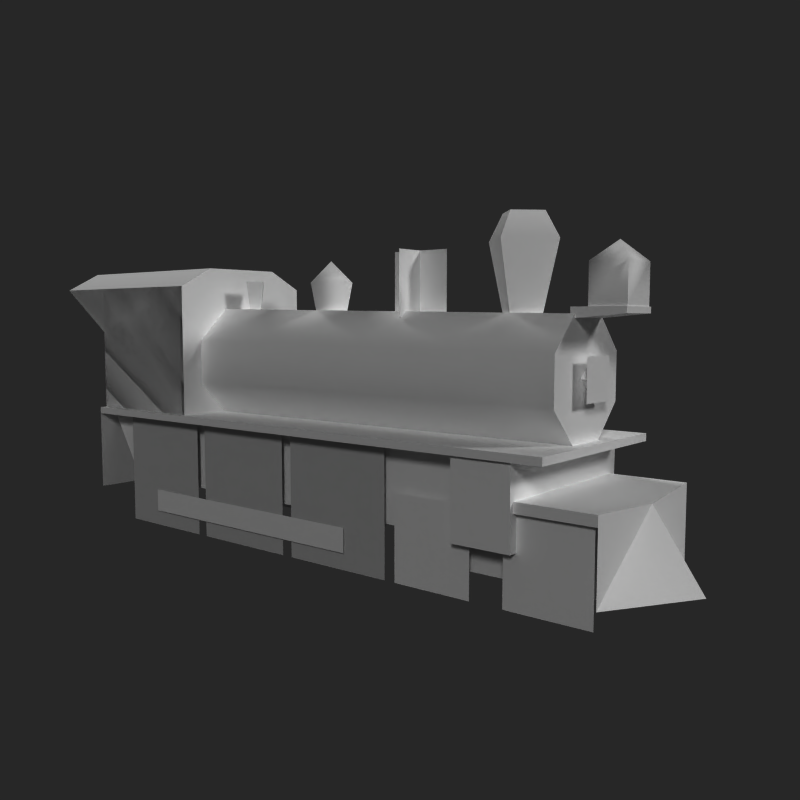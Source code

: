 # Source: tenwheeler.blend  (saved by Blender 2.77.0; exported with 4.5.12 LTS)
import bpy
from mathutils import Matrix  # noqa: F401  (used for matrix-valued properties, if any)

bpy.ops.wm.read_factory_settings(use_empty=True)
scene = bpy.context.scene
scene.name = 'Scene'

# ---- collections
col_collection_1 = bpy.data.collections.new('Collection 1'); scene.collection.children.link(col_collection_1)
col_collection_11 = bpy.data.collections.new('Collection 11'); scene.collection.children.link(col_collection_11)
col_collection_11.hide_render = True
col_collection_11.hide_viewport = True

# ---- materials (node trees are filled in below, after node groups)
mat_material = bpy.data.materials.new('Material')
mat_material.alpha_threshold = 0.0
mat_material.use_transparent_shadow = False
mat_material.diffuse_color = (1.0, 1.0, 1.0, 1.0)
mat_material.roughness = 0.5
mat_material.specular_intensity = 0.2
mat_material_001 = bpy.data.materials.new('Material.001')
mat_material_001.alpha_threshold = 0.0
mat_material_001.use_transparent_shadow = False
mat_material_001.roughness = 0.5
mat_track = bpy.data.materials.new('track')
mat_track.alpha_threshold = 0.0
mat_track.use_transparent_shadow = False
mat_track.diffuse_color = (1.0, 1.0, 1.0, 1.0)
mat_track.roughness = 0.5
mat_track.line_color = (0.0, 0.0, 0.0, 1.0)

# ---- material node trees

# ---- world
world_world = bpy.data.worlds.new('World'); scene.world = world_world
world_world.color = (0.1533, 0.1533, 0.1533)
world_world.use_sun_shadow = False
world_world.sun_shadow_jitter_overblur = 0.0
world_world.cycles.sampling_method = 'NONE'
world_world.cycles.sample_map_resolution = 256
world_world.light_settings.ao_factor = 0.5

# ---- cameras
cam_camera = bpy.data.cameras.new('Camera')
cam_camera.clip_end = 100.0
cam_camera.lens = 35.0
cam_camera.sensor_width = 32.0
cam_camera.sensor_height = 18.0
cam_camera.dof.focus_distance = 0.0
cam_camera.dof.aperture_fstop = 128.0
cam_camera_001 = bpy.data.cameras.new('Camera.001')
cam_camera_001.clip_end = 100.0
cam_camera_001.lens = 35.0
cam_camera_001.sensor_width = 32.0
cam_camera_001.sensor_height = 18.0
cam_camera_001.ortho_scale = 10.3
cam_camera_001.dof.focus_distance = 0.0
cam_camera_001.dof.aperture_fstop = 128.0

# ---- lights
light_sun_002 = bpy.data.lights.new('Sun.002', 'SUN')
light_sun_002.transmission_factor = 0.0
light_sun_002.angle = 0.1993
light_sun_002.energy = 1.0
light_sun_002.shadow_buffer_clip_start = 0.5
light_sun_002.shadow_soft_size = 0.1
light_sun_002.shadow_cascade_max_distance = 1000.0
light_sun_002.cycles.use_multiple_importance_sampling = False
light_sun_001 = bpy.data.lights.new('Sun.001', 'SUN')
light_sun_001.transmission_factor = 0.0
light_sun_001.angle = 0.1993
light_sun_001.energy = 1.0
light_sun_001.shadow_buffer_clip_start = 0.5
light_sun_001.shadow_soft_size = 0.1
light_sun_001.shadow_cascade_max_distance = 1000.0
light_sun_001.cycles.use_multiple_importance_sampling = False
light_sun = bpy.data.lights.new('Sun', 'SUN')
light_sun.transmission_factor = 0.0
light_sun.angle = 0.1993
light_sun.energy = 1.0
light_sun.shadow_buffer_clip_start = 0.5
light_sun.shadow_soft_size = 0.1
light_sun.shadow_cascade_max_distance = 1000.0
light_sun.cycles.use_multiple_importance_sampling = False

# ---- meshes
me_object02_005 = bpy.data.meshes.new('Object02.005')
me_object02_005.from_pydata([(-1.0, 1.396, -2.357), (-1.0, 3.038, -2.357), (1.0, 1.396, -2.357), (1.0, 3.038, -2.357)], [], [(1, 3, 2, 0)])
_uv = me_object02_005.uv_layers.new(name='UVMap')
_uv.uv.foreach_set('vector', [0.3251, 0.2767, 0.5922, 0.2767, 0.5922, 0.004315, 0.3251, 0.004315])
me_object02_005.materials.append(mat_material)
me_object02_005.use_remesh_preserve_volume = False
me_object02_005.use_remesh_preserve_attributes = False
me_object02_005.use_mirror_vertex_groups = False
me_object02_005.update()
me_object02_004 = bpy.data.meshes.new('Object02.004')
me_object02_004.from_pydata([(0.93, -0.1449, 3.448), (0.93, -0.1449, 2.49), (0.93, 0.8122, 3.448), (0.93, 0.8122, 2.49), (0.93, -0.1449, 2.104), (0.93, -0.1449, 1.147), (0.93, 0.8122, 2.104), (0.93, 0.8122, 1.147)], [], [(0, 1, 3, 2), (4, 5, 7, 6)])
_uv = me_object02_004.uv_layers.new(name='UVMap')
_uv.uv.foreach_set('vector', [0.7177, 0.000866, 0.9991, 0.000866, 0.9991, 0.2823, 0.7177, 0.2823, 0.7177, 0.000866, 0.9991, 0.000866, 0.9991, 0.2823, 0.7177, 0.2823])
me_object02_004.materials.append(mat_material)
me_object02_004.use_remesh_preserve_volume = False
me_object02_004.use_remesh_preserve_attributes = False
me_object02_004.use_mirror_vertex_groups = False
me_object02_004.update()
me_object02_003 = bpy.data.meshes.new('Object02.003')
me_object02_003.from_pydata([(0.953, 0.34, 0.4354), (0.953, 0.05325, 0.4354), (0.953, 0.34, -2.995), (0.953, 0.05325, -2.995)], [], [(0, 1, 3, 2)])
_uv = me_object02_003.uv_layers.new(name='UVMap')
_uv.uv.foreach_set('vector', [0.3356, 0.3454, 0.3356, 0.2916, 0.9386, 0.2916, 0.9386, 0.3454])
me_object02_003.materials.append(mat_material)
me_object02_003.use_remesh_preserve_volume = False
me_object02_003.use_remesh_preserve_attributes = False
me_object02_003.use_mirror_vertex_groups = False
me_object02_003.update()
me_object02_002 = bpy.data.meshes.new('Object02.002')
me_object02_002.from_pydata([(-1.0, 1.388, -2.307), (-1.0, 1.396, -4.099), (-1.0, 2.443, -4.099), (-1.0, 3.038, -4.987), (-1.0, 3.038, -2.307), (-1.0, 3.038, -4.987), (-1.0, 3.038, -2.307), (-1.0, 1.396, -4.099), (-1.0, 2.443, -4.099), (-1.0, 1.388, -2.307), (-1.0, 3.038, -4.099), (1.0, 1.388, -2.307), (1.0, 1.396, -4.099), (1.0, 3.038, -2.307), (1.0, 3.038, -4.987), (1.0, 2.443, -4.099), (1.0, 3.038, -4.099), (-1.0, 3.038, -4.099), (1.0, 1.388, -2.307), (1.0, 1.396, -4.099), (1.0, 3.038, -2.307), (1.0, 3.038, -4.987), (1.0, 2.443, -4.099), (1.0, 3.038, -4.099)], [], [(21, 23, 22), (7, 9, 6, 17, 2), (3, 2, 17), (5, 10, 8), (1, 8, 10, 4, 0), (14, 15, 16), (12, 11, 13, 16, 15), (19, 22, 23, 20, 18), (1, 0, 9, 7), (11, 12, 19, 18), (15, 14, 21, 22), (13, 11, 18, 20), (10, 5, 3, 17), (14, 16, 23, 21), (5, 8, 2, 3), (4, 10, 17, 6), (16, 13, 20, 23), (4, 5, 3, 6), (13, 14, 21, 20), (0, 4, 6, 9), (8, 1, 7, 2), (12, 15, 22, 19)])
_uv = me_object02_002.uv_layers.new(name='UVMap')
_uv.uv.foreach_set('vector', [0.2955, 0.3546, 0.2842, 0.3546, 0.2842, 0.347, 0.3132, 0.2602, 0.005051, 0.2589, 0.005051, 0.5425, 0.3132, 0.5425, 0.3132, 0.4403, 0.2955, 0.3546, 0.2842, 0.347, 0.2842, 0.3546, 0.2955, 0.3546, 0.2842, 0.3937, 0.2842, 0.347, 0.3132, 0.2602, 0.3132, 0.4403, 0.3132, 0.5816, 0.005051, 0.5425, 0.005051, 0.2589, 0.2955, 0.3546, 0.2842, 0.347, 0.2842, 0.3937, 0.3132, 0.2602, 0.005051, 0.2589, 0.005051, 0.5425, 0.3132, 0.5816, 0.3132, 0.4403, 0.3132, 0.2602, 0.3132, 0.4403, 0.3132, 0.5425, 0.005051, 0.5425, 0.005051, 0.2589, 0.3132, 0.2602, 0.005051, 0.2589, 0.005051, 0.2589, 0.3132, 0.2602, 0.005051, 0.2589, 0.3132, 0.2602, 0.3132, 0.2602, 0.005051, 0.2589, 0.2842, 0.347, 0.2955, 0.3546, 0.2955, 0.3546, 0.2842, 0.347, 0.005051, 0.5425, 0.005051, 0.2589, 0.005051, 0.2589, 0.005051, 0.5425, 0.2842, 0.3937, 0.2955, 0.3546, 0.2955, 0.3546, 0.2842, 0.3546, 0.2955, 0.3546, 0.2842, 0.3937, 0.2842, 0.3546, 0.2955, 0.3546, 0.2955, 0.3546, 0.2842, 0.347, 0.2842, 0.347, 0.2955, 0.3546, 0.005051, 0.5425, 0.3132, 0.5816, 0.3132, 0.5425, 0.005051, 0.5425, 0.3132, 0.5816, 0.005051, 0.5425, 0.005051, 0.5425, 0.3132, 0.5425, 0.005051, 0.5425, 0.4657, 0.5425, 0.4657, 0.5425, 0.005051, 0.5425, 0.005051, 0.5425, 0.4657, 0.5425, 0.4657, 0.5425, 0.005051, 0.5425, 0.005051, 0.2589, 0.005051, 0.5425, 0.005051, 0.5425, 0.005051, 0.2589, 0.3132, 0.4403, 0.3132, 0.2602, 0.3132, 0.2602, 0.3132, 0.4403, 0.3132, 0.2602, 0.3132, 0.4403, 0.3132, 0.4403, 0.3132, 0.2602])
me_object02_002.materials.append(mat_material)
me_object02_002.use_remesh_preserve_volume = False
me_object02_002.use_remesh_preserve_attributes = False
me_object02_002.use_mirror_vertex_groups = False
me_object02_002.update()
me_object02_001 = bpy.data.meshes.new('Object02.001')
me_object02_001.from_pydata([(0.93, -0.7154, -0.7154), (0.93, 0.7154, -0.7154), (0.93, -0.7154, 0.7154), (0.93, 0.7154, 0.7154), (-0.93, -0.7154, -0.7154), (-0.93, 0.7154, -0.7154), (-0.93, -0.7154, 0.7154), (-0.93, 0.7154, 0.7154)], [], [(0, 1, 3, 2), (4, 6, 7, 5)])
_uv = me_object02_001.uv_layers.new(name='UVMap')
_uv.uv.foreach_set('vector', [0.0, 0.0, 1.0, 0.0, 1.0, 1.0, 0.0, 1.0, 0.0, 0.0, 0.0, 1.0, 1.0, 1.0, 1.0, 0.0])
me_object02_001.materials.append(mat_material_001)
me_object02_001.use_remesh_preserve_volume = False
me_object02_001.use_remesh_preserve_attributes = False
me_object02_001.use_mirror_vertex_groups = False
me_object02_001.update()
me_object02 = bpy.data.meshes.new('Object02')
me_object02.from_pydata([(0.8502, 1.298, 1.956), (0.8502, 0.4463, 1.956), (0.8501, 1.298, -4.1), (0.8501, 0.4463, -3.561), (-0.8501, 1.298, 1.956), (-0.8501, 0.4463, 1.956), (-0.8502, 1.298, -4.1), (-0.8502, 0.4463, -3.561), (1.075, 0.4308, 2.639), (1.075, 0.4308, 1.956), (1.092, 1.301, 1.956), (1.092, 1.301, 2.639), (-2.772e-06, 0.065, 4.103), (0.992, 0.065, 3.501), (0.992, 0.9304, 3.501), (-2.503e-06, 0.8782, 3.56), (-0.992, 0.065, 3.501), (-0.992, 0.9304, 3.501), (-1.036, 0.4308, 1.956), (-1.053, 1.301, 1.956), (-1.036, 0.4308, 2.639), (-1.053, 1.301, 2.639), (-1.092, 1.309, 2.999), (1.092, 1.309, 2.999), (-1.092, 1.396, 2.999), (1.092, 1.396, 2.999), (1.092, 1.309, -4.1), (1.092, 1.396, -4.1), (-1.092, 1.309, -4.099), (-1.092, 1.396, -4.099), (-1.0, 1.388, -2.307), (1.0, 1.388, -2.307), (-1.0, 3.038, -2.307), (-1.0, 3.038, -4.987), (1.0, 3.038, -4.987), (1.0, 3.038, -2.307), (-0.532, 3.283, -2.307), (-0.532, 3.283, -4.987), (0.532, 3.283, -4.987), (0.532, 3.283, -2.307), (-0.656, 1.769, 2.858), (-0.305, 1.364, -2.307), (-0.6543, 2.3, 2.858), (0.2716, 1.362, -2.307), (-0.2778, 2.674, 2.858), (0.6805, 1.768, -2.307), (0.2529, 2.673, 2.858), (0.6823, 2.345, -2.307), (0.6269, 2.296, 2.858), (0.276, 2.754, -2.307), (0.6253, 1.765, 2.858), (-0.3006, 2.756, -2.307), (0.2488, 1.391, 2.858), (-0.7095, 2.349, -2.307), (-0.2819, 1.393, 2.858), (-0.7113, 1.773, -2.307), (-0.0145, 1.678, 2.109), (-0.0145, 3.429, 2.536), (-0.4417, 3.429, 2.109), (-0.0145, 3.429, 1.682), (0.4127, 3.429, 2.109), (-0.0145, 3.056, -0.2759), (-0.3699, 3.056, -0.6313), (-0.0145, 3.056, -0.9867), (0.3409, 3.056, -0.6313), (-0.0145, 3.33, -0.6313), (-0.0145, 1.711, -0.6313), (-0.1682, 3.115, -2.032), (-0.0145, 3.115, -1.879), (0.1392, 3.115, -2.032), (-0.0145, 2.087, -2.032), (0.2515, 2.74, 2.806), (-0.2805, 2.74, 2.806), (-0.2805, 2.74, 3.387), (0.2515, 2.74, 3.387), (0.2515, 2.625, 2.806), (-0.2805, 2.625, 2.806), (-0.2805, 2.673, 3.387), (0.2515, 2.673, 3.387), (0.992, 0.9304, 2.639), (-0.992, 0.9304, 2.639), (1.092, 0.2735, -4.1), (-1.092, 0.2735, -4.099), (-0.0145, 3.714, 2.364), (-0.27, 3.714, 2.109), (-0.0145, 3.714, 1.853), (0.241, 3.714, 2.109), (0.3584, 2.645, 0.761), (0.3584, 3.39, 0.761), (-0.3874, 2.645, 0.761), (-0.3874, 3.39, 0.761), (0.2235, 2.74, 2.978), (-0.2525, 2.74, 2.978), (-0.2525, 2.74, 3.38), (0.2235, 2.74, 3.38), (0.2235, 3.171, 2.978), (-0.2525, 3.171, 2.978), (-0.2525, 3.171, 3.38), (0.2235, 3.171, 3.38), (-0.01451, 3.379, 3.179), (0.992, 0.8166, 3.501), (-0.992, 0.8166, 3.501), (0.992, 0.8166, 2.639), (-0.992, 0.8166, 2.639), (-0.1363, 2.033, 2.977), (-0.01452, 1.911, 2.977), (-0.01452, 2.155, 2.977), (0.1073, 2.033, 2.977), (0.2147, 2.262, 2.977), (-0.2437, 2.262, 2.977), (0.2147, 1.804, 2.977), (-0.2437, 1.804, 2.977), (-0.01452, 2.155, 2.858), (-0.1363, 2.033, 2.858), (-0.01452, 1.911, 2.858), (0.1073, 2.033, 2.858), (-0.0145, 2.645, 0.3881), (-0.0145, 3.39, 0.3881), (-0.0145, 2.645, 1.134), (-0.0145, 3.39, 1.134), (0.8501, 0.6286, 3.249), (0.8501, 0.103, 3.441), (0.8501, 0.6286, 1.414), (0.8501, 0.103, 1.222), (-0.7755, 0.6286, 3.249), (-0.7755, 0.103, 3.441), (-0.7755, 0.6286, 1.413), (-0.7755, 0.103, 1.222)], [], [(0, 1, 3, 2), (4, 6, 7, 5), (8, 11, 21, 20), (18, 20, 21, 19), (17, 16, 15), (8, 9, 10, 11), (19, 10, 9, 18), (12, 13, 15), (12, 15, 16), (14, 15, 13), (25, 23, 26, 27), (24, 25, 27, 29), (22, 24, 29, 28), (32, 35, 39, 36), (39, 38, 37, 36), (35, 34, 38, 39), (34, 33, 37, 38), (33, 32, 36, 37), (51, 44, 46, 49), (45, 50, 52, 43), (55, 40, 42, 53), (49, 46, 48, 47), (53, 42, 44, 51), (52, 50, 48, 46, 44, 42, 40, 54), (47, 48, 50, 45), (57, 58, 56), (58, 59, 56), (59, 60, 56), (60, 57, 56), (68, 67, 70), (64, 61, 66), (69, 68, 70), (61, 64, 65), (64, 63, 65), (63, 62, 65), (62, 61, 65), (61, 62, 66), (62, 63, 66), (63, 64, 66), (68, 69, 67), (78, 77, 76, 75), (71, 74, 78, 75), (72, 71, 75, 76), (73, 72, 76, 77), (74, 73, 77, 78), (41, 54, 40, 55), (35, 32, 30, 31), (17, 15, 14, 79, 80), (22, 23, 25, 24), (10, 19, 21, 11), (29, 27, 81, 82), (57, 60, 86, 83), (60, 59, 85, 86), (59, 58, 84, 85), (58, 57, 83, 84), (87, 88, 90, 89), (71, 72, 73, 74), (93, 94, 98, 97), (92, 93, 97, 96), (91, 92, 96, 95), (94, 91, 95, 98), (97, 98, 99), (96, 97, 99), (95, 96, 99), (98, 95, 99), (80, 79, 102, 103), (17, 80, 103, 101), (79, 14, 100, 102), (111, 110, 108, 109), (107, 115, 112, 106), (104, 113, 114, 105), (105, 114, 115, 107), (106, 112, 113, 104), (116, 117, 119, 118), (120, 121, 123, 122), (124, 126, 127, 125)])
me_object02.polygons.foreach_set('use_smooth', [True] * 76)
_k = set([(8, 11), (8, 20), (9, 10), (9, 18), (10, 11), (10, 19), (11, 21), (12, 13), (12, 16), (13, 15), (14, 15), (15, 16), (15, 17), (16, 17), (18, 19), (19, 21), (20, 21)])
me_object02.attributes.new('sharp_edge', 'BOOLEAN', 'EDGE').data.foreach_set('value', [ (min(e.vertices), max(e.vertices)) in _k for e in me_object02.edges])
_uv = me_object02.uv_layers.new(name='UVMap')
_uv.uv.foreach_set('vector', [0.1625, 0.9004, 0.1506, 0.9143, 0.1506, 0.774, 0.1625, 0.7866, 0.1625, 0.9004, 0.1625, 0.7866, 0.1506, 0.774, 0.1506, 0.9143, 0.3104, 0.7353, 0.3104, 0.9196, 0.3104, 0.9196, 0.3104, 0.7353, 0.4549, 0.7353, 0.3104, 0.7353, 0.3104, 0.9196, 0.4549, 0.9196, 0.645, 0.7091, 0.645, 0.4137, 0.9283, 0.7091, 0.3104, 0.7353, 0.4549, 0.7353, 0.4549, 0.9196, 0.3104, 0.9196, 0.4549, 0.9196, 0.4549, 0.9196, 0.4549, 0.7353, 0.4549, 0.7353, 0.9283, 0.4137, 0.645, 0.4137, 0.9283, 0.7091, 0.9283, 0.4137, 0.9283, 0.7091, 0.645, 0.4137, 0.645, 0.7091, 0.9283, 0.7091, 0.645, 0.4137, 0.01005, 0.9458, 0.01005, 0.9395, 0.1998, 0.9395, 0.1998, 0.9458, 0.01005, 0.9458, 0.01005, 0.9458, 0.1998, 0.9458, 0.1998, 0.9458, 0.01005, 0.9395, 0.01005, 0.9458, 0.1998, 0.9458, 0.1998, 0.9395, 0.2896, 0.3675, 0.31, 0.3675, 0.3052, 0.37, 0.2944, 0.37, 0.5542, 0.3666, 0.5542, 0.7093, 0.4096, 0.7093, 0.4096, 0.3666, 0.6177, 0.3666, 0.6177, 0.7093, 0.5542, 0.7093, 0.5542, 0.3666, 0.6177, 0.7093, 0.346, 0.7093, 0.4096, 0.7093, 0.5542, 0.7093, 0.346, 0.7093, 0.346, 0.3666, 0.4096, 0.3666, 0.4096, 0.7093, 0.8444, 0.9501, 0.006449, 0.9373, 0.00645, 0.9371, 0.8444, 0.9498, 0.8444, 0.7951, 0.006449, 0.7946, 0.006449, 0.7359, 0.8444, 0.7313, 0.8444, 0.7958, 0.006449, 0.7953, 0.006449, 0.8786, 0.8444, 0.8863, 0.8444, 0.9498, 0.00645, 0.9371, 0.00645, 0.878, 0.8444, 0.8856, 0.8444, 0.8863, 0.006449, 0.8786, 0.006449, 0.9373, 0.8444, 0.9501, 0.006449, 0.7359, 0.006449, 0.7946, 0.00645, 0.878, 0.00645, 0.9371, 0.006449, 0.9373, 0.006449, 0.8786, 0.006449, 0.7953, 0.006449, 0.7362, 0.8444, 0.8856, 0.00645, 0.878, 0.006449, 0.7946, 0.8444, 0.7951, 0.3811, 0.634, 0.4787, 0.634, 0.4787, 0.1595, 0.4787, 0.634, 0.5763, 0.634, 0.4787, 0.1595, 0.5763, 0.634, 0.4787, 0.634, 0.4787, 0.1595, 0.4787, 0.634, 0.3811, 0.634, 0.4787, 0.1595, 0.06538, 0.7202, 0.01819, 0.7202, 0.06538, 0.2581, 0.1091, 0.7002, 0.003961, 0.7002, 0.1091, 0.07946, 0.1126, 0.7202, 0.06538, 0.7202, 0.06538, 0.2581, 0.003961, 0.7002, 0.1091, 0.7002, 0.1091, 0.7156, 0.1091, 0.7002, 0.2142, 0.7002, 0.1091, 0.7156, 0.2142, 0.7002, 0.1091, 0.7002, 0.1091, 0.7156, 0.1091, 0.7002, 0.003961, 0.7002, 0.1091, 0.7156, 0.003961, 0.7002, 0.1091, 0.7002, 0.1091, 0.07946, 0.1091, 0.7002, 0.2142, 0.7002, 0.1091, 0.07946, 0.2142, 0.7002, 0.1091, 0.7002, 0.1091, 0.07946, 0.06538, 0.7202, 0.1126, 0.7202, 0.01819, 0.7202, 0.05581, 0.0372, 0.05581, 0.0372, 0.05581, 0.0372, 0.05581, 0.0372, 0.05581, 0.0372, 0.05581, 0.0372, 0.05581, 0.0372, 0.05581, 0.0372, 0.05581, 0.0372, 0.05581, 0.0372, 0.05581, 0.0372, 0.05581, 0.0372, 0.05581, 0.0372, 0.05581, 0.0372, 0.05581, 0.0372, 0.05581, 0.0372, 0.05581, 0.0372, 0.05581, 0.0372, 0.05581, 0.0372, 0.05581, 0.0372, 0.8444, 0.7316, 0.006449, 0.7362, 0.006449, 0.7953, 0.8444, 0.7958, 0.31, 0.3675, 0.2896, 0.3675, 0.2896, 0.3506, 0.31, 0.3506, 0.1256, 0.9513, 0.08102, 0.8626, 0.1256, 0.7398, 0.2029, 0.7398, 0.2029, 0.9513, 0.01005, 0.9395, 0.01005, 0.9395, 0.01005, 0.9458, 0.01005, 0.9458, 0.4549, 0.9196, 0.3104, 0.9196, 0.3104, 0.9196, 0.4549, 0.9196, 0.1998, 0.9574, 0.1998, 0.9574, 0.1998, 0.9256, 0.1998, 0.9256, 0.3811, 0.634, 0.4787, 0.634, 0.4787, 0.7162, 0.4203, 0.7162, 0.4787, 0.634, 0.5763, 0.634, 0.5371, 0.7162, 0.4787, 0.7162, 0.5763, 0.634, 0.4787, 0.634, 0.4787, 0.7162, 0.5371, 0.7162, 0.4787, 0.634, 0.3811, 0.634, 0.4203, 0.7162, 0.4787, 0.7162, 0.05581, 0.0372, 0.05581, 0.0372, 0.05581, 0.0372, 0.05581, 0.0372, 0.05581, 0.0372, 0.05581, 0.0372, 0.05581, 0.0372, 0.05581, 0.0372, 0.1641, 0.1095, 0.3035, 0.1095, 0.3035, 0.2413, 0.1641, 0.2413, 0.1544, 0.105, 0.009033, 0.105, 0.009033, 0.2413, 0.1544, 0.2413, 0.06398, 0.1132, 0.06398, 0.1132, 0.06398, 0.1132, 0.06398, 0.1132, 0.009033, 0.105, 0.1544, 0.105, 0.1544, 0.2413, 0.009033, 0.2413, 0.101, 0.1703, 0.101, 0.1703, 0.07453, 0.1064, 0.04802, 0.1703, 0.101, 0.1703, 0.07453, 0.1064, 0.04802, 0.1703, 0.04802, 0.1703, 0.07453, 0.1064, 0.101, 0.1703, 0.04802, 0.1703, 0.07453, 0.1064, 0.05581, 0.0372, 0.05581, 0.0372, 0.05581, 0.0372, 0.05581, 0.0372, 0.1256, 0.9513, 0.2029, 0.9513, 0.2029, 0.9513, 0.1256, 0.9513, 0.2029, 0.7398, 0.1256, 0.7398, 0.1256, 0.7398, 0.2029, 0.7398, 0.7254, 0.004099, 0.9996, 0.004099, 0.9996, 0.2783, 0.7254, 0.2783, 0.5474, 0.4162, 0.5474, 0.376, 0.5874, 0.376, 0.5874, 0.4162, 0.5474, 0.4162, 0.5474, 0.376, 0.5075, 0.376, 0.5075, 0.4162, 0.5075, 0.4162, 0.5075, 0.376, 0.5474, 0.376, 0.5474, 0.4162, 0.5874, 0.4162, 0.5874, 0.376, 0.5474, 0.376, 0.5474, 0.4162, 0.05581, 0.0372, 0.05581, 0.0372, 0.05581, 0.0372, 0.05581, 0.0372, 0.1625, 0.9004, 0.1506, 0.9143, 0.1506, 0.774, 0.1625, 0.7866, 0.1625, 0.9004, 0.1625, 0.7866, 0.1506, 0.774, 0.1506, 0.9143])
me_object02.materials.append(mat_material)
me_object02.use_remesh_preserve_volume = False
me_object02.use_remesh_preserve_attributes = False
me_object02.use_mirror_vertex_groups = False
me_object02.update()
me_plane_014 = bpy.data.meshes.new('Plane.014')
me_plane_014.from_pydata([(-0.8754, -0.07496, 0.01154), (-0.8754, 0.07496, 0.01154), (0.8754, 0.07496, 0.01154), (-0.8754, 0.09575, -0.01154), (0.8754, -0.07496, 0.01154), (-0.8754, -0.09575, -0.01154), (0.8754, -0.09575, -0.01154), (0.8754, 0.09575, -0.01154)], [], [(0, 4, 2, 1), (5, 6, 4, 0), (1, 2, 7, 3)])
_uv = me_plane_014.uv_layers.new(name='UVMap')
_uv.uv.foreach_set('vector', [0.07307, 1.25, 0.07307, -5.178, 0.8857, -5.178, 0.8857, 1.25, -0.0953, 1.25, -0.0953, -5.178, 0.07307, -5.178, 0.07307, 1.25, 0.8857, 1.25, 0.8857, -5.178, 1.054, -5.178, 1.054, 1.25])
me_plane_014.materials.append(mat_track)
me_plane_014.use_remesh_preserve_volume = False
me_plane_014.use_remesh_preserve_attributes = False
me_plane_014.use_mirror_vertex_groups = False
me_plane_014.update()

# ---- objects
ob_object02_005 = bpy.data.objects.new('Object02.005', me_object02_005)
ob_sun_002 = bpy.data.objects.new('Sun.002', light_sun_002)
ob_object02_004 = bpy.data.objects.new('Object02.004', me_object02_004)
ob_object02_003 = bpy.data.objects.new('Object02.003', me_object02_003)
ob_sun_001 = bpy.data.objects.new('Sun.001', light_sun_001)
ob_object02_002 = bpy.data.objects.new('Object02.002', me_object02_002)
ob_object02_001 = bpy.data.objects.new('Object02.001', me_object02_001)
ob_sun = bpy.data.objects.new('Sun', light_sun)
ob_camera = bpy.data.objects.new('Camera', cam_camera)
ob_camera_001 = bpy.data.objects.new('Camera.001', cam_camera_001)
ob_object02 = bpy.data.objects.new('Object02', me_object02)
ob_plane_019 = bpy.data.objects.new('Plane.019', me_plane_014)

# ---- transforms, parenting, visibility, modifiers, constraints
ob_object02_005.location = (0.0, 0.0186, 0.162)
ob_object02_005.rotation_euler = (1.571, 0.0, 6.283)
ob_object02_005.lineart.crease_threshold = 0.0
ob_sun_002.location = (1.344, 7.75, 3.481)
ob_sun_002.rotation_euler = (1.03, -0.3773, -3.237)
ob_sun_002.lineart.crease_threshold = 0.0
ob_object02_004.location = (0.0, 0.0186, 0.162)
ob_object02_004.rotation_euler = (1.571, 0.0, 6.283)
ob_object02_004.lineart.crease_threshold = 0.0
_m = ob_object02_004.modifiers.new('Mirror', 'MIRROR')
ob_object02_003.location = (0.0, 0.0186, 0.162)
ob_object02_003.rotation_euler = (1.571, 0.0, 6.283)
ob_object02_003.lineart.crease_threshold = 0.0
_m = ob_object02_003.modifiers.new('Mirror', 'MIRROR')
ob_sun_001.location = (1.344, -3.743, 3.481)
ob_sun_001.rotation_euler = (1.03, -0.3773, 0.6993)
ob_sun_001.lineart.crease_threshold = 0.0
ob_object02_002.location = (0.0, 0.0186, 0.162)
ob_object02_002.rotation_euler = (1.571, 0.0, 6.283)
ob_object02_002.lineart.crease_threshold = 0.0
ob_object02_001.location = (7.367e-07, -0.278, 0.7325)
ob_object02_001.lineart.crease_threshold = 0.0
_m = ob_object02_001.modifiers.new('Array', 'ARRAY')
_m.count = 3
_m.constant_offset_displace = (0.0, 0.0, 0.0)
_m.relative_offset_displace = (0.0, 1.1, 0.0)
ob_sun.location = (-4.534, -3.743, 3.481)
ob_sun.rotation_euler = (1.03, -0.3773, -0.7937)
ob_sun.lineart.crease_threshold = 0.0
ob_camera.location = (-7.818, -6.914, 2.769)
ob_camera.rotation_euler = (1.48, 1.947e-05, -0.8787)
ob_camera.hide_viewport = True
ob_camera.lineart.crease_threshold = 0.0
ob_camera_001.location = (5.743, -7.51, 1.992)
ob_camera_001.rotation_euler = (1.571, -0.0, 0.6912)
ob_camera_001.lineart.crease_threshold = 0.0
ob_object02.location = (0.0, 0.0186, 0.162)
ob_object02.rotation_euler = (1.571, 0.0, 6.283)
ob_object02.lineart.crease_threshold = 0.0
_m = ob_object02.modifiers.new('EdgeSplit', 'EDGE_SPLIT')
_m.split_angle = 1.229
ob_plane_019.location = (0.0, 0.0, 0.0)
ob_plane_019.rotation_euler = (0.0, -0.0, 1.571)
ob_plane_019.scale = (14.13, 14.13, 14.13)
ob_plane_019.lineart.crease_threshold = 0.0

# ---- collection membership
col_collection_1.objects.link(ob_object02_005)
col_collection_1.objects.link(ob_sun_002)
col_collection_1.objects.link(ob_object02_004)
col_collection_1.objects.link(ob_object02_003)
col_collection_1.objects.link(ob_sun_001)
col_collection_1.objects.link(ob_object02_002)
col_collection_1.objects.link(ob_object02_001)
col_collection_1.objects.link(ob_sun)
col_collection_1.objects.link(ob_camera)
col_collection_1.objects.link(ob_camera_001)
col_collection_1.objects.link(ob_object02)
col_collection_11.objects.link(ob_plane_019)

# ---- scene / render settings (as saved in the file)
scene.camera = ob_camera
scene.frame_start = 1; scene.frame_end = 30; scene.frame_set(0)
scene.render.engine = 'BLENDER_EEVEE_NEXT'
scene.render.image_settings.color_mode = 'RGB'
scene.render.image_settings.compression = 90
scene.render.resolution_y = 1920
scene.render.dither_intensity = 0.0
scene.render.film_transparent = True
scene.render.border_min_x = 1.0
scene.render.border_min_y = 0.3381
scene.render.border_max_y = 0.433
scene.render.use_bake_clear = False
scene.render.bake_margin = 4
scene.render.bake_bias = 0.0
scene.cycles.use_denoising = False
scene.cycles.samples = 103
scene.cycles.sampling_pattern = 'TABULATED_SOBOL'
scene.cycles.light_sampling_threshold = 0.0
scene.cycles.use_adaptive_sampling = False
scene.cycles.use_light_tree = False
scene.cycles.blur_glossy = 0.0
scene.cycles.volume_bounces = 1
scene.cycles.pixel_filter_type = 'GAUSSIAN'
scene.cycles.sample_clamp_indirect = 0.0
scene.view_settings.view_transform = 'Raw'
bpy.context.view_layer.update()
